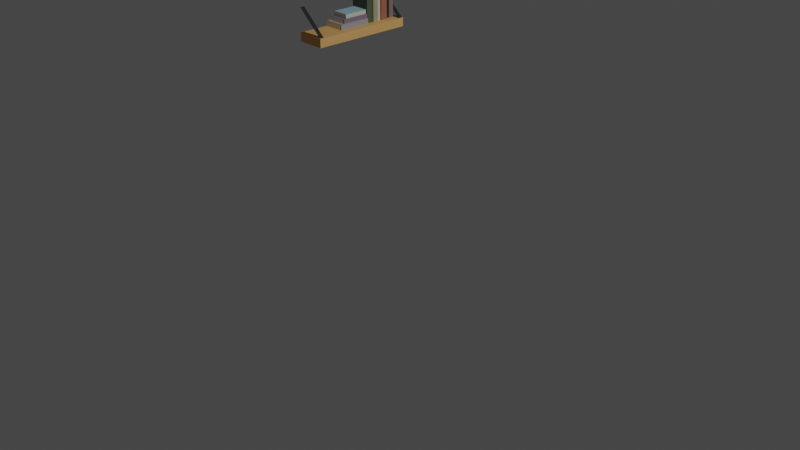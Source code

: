 # Source: shelf-1.blend  (saved by Blender 2.93.21; exported with 4.5.12 LTS)
import bpy
from mathutils import Matrix  # noqa: F401  (used for matrix-valued properties, if any)

bpy.ops.wm.read_factory_settings(use_empty=True)
scene = bpy.context.scene
scene.name = 'Scene'

# ---- collections
col_collection = bpy.data.collections.new('Collection'); scene.collection.children.link(col_collection)

# ---- materials (node trees are filled in below, after node groups)
mat_book3 = bpy.data.materials.new('book3')
mat_book3.use_transparent_shadow = False
mat_book5_002 = bpy.data.materials.new('book5.002')
mat_book5_002.use_transparent_shadow = False
mat_book8 = bpy.data.materials.new('book8')
mat_book8.use_transparent_shadow = False
mat_book1 = bpy.data.materials.new('book1')
mat_book1.use_transparent_shadow = False
mat_paper_001 = bpy.data.materials.new('PAPER.001')
mat_paper_001.use_transparent_shadow = False
mat_book8_001 = bpy.data.materials.new('book8.001')
mat_book8_001.use_transparent_shadow = False
mat_book7 = bpy.data.materials.new('book7')
mat_book7.use_transparent_shadow = False
mat_book6 = bpy.data.materials.new('book6')
mat_book6.use_transparent_shadow = False
mat_book5 = bpy.data.materials.new('book5')
mat_book5.use_transparent_shadow = False
mat_book4 = bpy.data.materials.new('book4')
mat_book4.use_transparent_shadow = False
mat_wood_001 = bpy.data.materials.new('WOOD.001')
mat_wood_001.alpha_threshold = 0.0
mat_wood_001.use_transparent_shadow = False
mat_wood_001.line_color = (0.0, 0.0, 0.0, 1.0)
mat_book_hang = bpy.data.materials.new('book-hang')
mat_book_hang.use_transparent_shadow = False

# ---- material node trees
mat_book3.use_nodes = True; mat_book3.node_tree.nodes.clear()
_N = mat_book3.node_tree.nodes; _L = mat_book3.node_tree.links
n0 = _N.new('ShaderNodeBsdfPrincipled'); n0.name = 'Principled BSDF'; n0.location = (10, 300)
n0.distribution = 'GGX'
n0.subsurface_method = 'BURLEY'
n0.inputs[0].default_value = (0.3283, 0.5568, 0.6491, 1.0)
n0.inputs[2].default_value = 1.0
n0.inputs[3].default_value = 1.45
n0.inputs[24].default_value = 0.01455
n0.inputs[27].default_value = (0.0, 0.0, 0.0, 1.0)
n0.inputs[28].default_value = 1.0
n1 = _N.new('ShaderNodeOutputMaterial'); n1.name = 'Material Output'; n1.location = (300, 300)
_L.new(n0.outputs[0], n1.inputs[0])
n1.is_active_output = True
mat_book5_002.use_nodes = True; mat_book5_002.node_tree.nodes.clear()
_N = mat_book5_002.node_tree.nodes; _L = mat_book5_002.node_tree.links
n0 = _N.new('ShaderNodeBsdfPrincipled'); n0.name = 'Principled BSDF'; n0.location = (10, 300)
n0.distribution = 'GGX'
n0.subsurface_method = 'BURLEY'
n0.inputs[0].default_value = (0.6546, 0.6315, 0.5206, 1.0)
n0.inputs[2].default_value = 0.3303
n0.inputs[3].default_value = 1.45
n0.inputs[24].default_value = 0.01455
n0.inputs[27].default_value = (0.0, 0.0, 0.0, 1.0)
n0.inputs[28].default_value = 1.0
n1 = _N.new('ShaderNodeOutputMaterial'); n1.name = 'Material Output'; n1.location = (300, 300)
_L.new(n0.outputs[0], n1.inputs[0])
n1.is_active_output = True
mat_book8.use_nodes = True; mat_book8.node_tree.nodes.clear()
_N = mat_book8.node_tree.nodes; _L = mat_book8.node_tree.links
n0 = _N.new('ShaderNodeBsdfPrincipled'); n0.name = 'Principled BSDF'; n0.location = (10, 300)
n0.distribution = 'GGX'
n0.subsurface_method = 'BURLEY'
n0.inputs[0].default_value = (0.2352, 0.1741, 0.1493, 1.0)
n0.inputs[2].default_value = 1.0
n0.inputs[3].default_value = 1.45
n0.inputs[24].default_value = 0.01455
n0.inputs[27].default_value = (0.0, 0.0, 0.0, 1.0)
n0.inputs[28].default_value = 1.0
n1 = _N.new('ShaderNodeOutputMaterial'); n1.name = 'Material Output'; n1.location = (300, 300)
_L.new(n0.outputs[0], n1.inputs[0])
n1.is_active_output = True
mat_book1.use_nodes = True; mat_book1.node_tree.nodes.clear()
_N = mat_book1.node_tree.nodes; _L = mat_book1.node_tree.links
n0 = _N.new('ShaderNodeBsdfPrincipled'); n0.name = 'Principled BSDF'; n0.location = (10, 300)
n0.distribution = 'GGX'
n0.subsurface_method = 'BURLEY'
n0.inputs[0].default_value = (0.3425, 0.326, 0.3595, 1.0)
n0.inputs[2].default_value = 1.0
n0.inputs[3].default_value = 1.45
n0.inputs[24].default_value = 0.01455
n0.inputs[27].default_value = (0.0, 0.0, 0.0, 1.0)
n0.inputs[28].default_value = 1.0
n1 = _N.new('ShaderNodeOutputMaterial'); n1.name = 'Material Output'; n1.location = (300, 300)
_L.new(n0.outputs[0], n1.inputs[0])
n1.is_active_output = True
mat_paper_001.use_nodes = True; mat_paper_001.node_tree.nodes.clear()
_N = mat_paper_001.node_tree.nodes; _L = mat_paper_001.node_tree.links
n0 = _N.new('ShaderNodeBsdfPrincipled'); n0.name = 'Principled BSDF'; n0.location = (10, 300)
n0.distribution = 'GGX'
n0.subsurface_method = 'BURLEY'
n0.inputs[0].default_value = (0.8, 0.7591, 0.5416, 1.0)
n0.inputs[2].default_value = 0.7394
n0.inputs[3].default_value = 1.45
n0.inputs[27].default_value = (0.0, 0.0, 0.0, 1.0)
n0.inputs[28].default_value = 1.0
n1 = _N.new('ShaderNodeOutputMaterial'); n1.name = 'Material Output'; n1.location = (300, 300)
_L.new(n0.outputs[0], n1.inputs[0])
n1.is_active_output = True
mat_book8_001.use_nodes = True; mat_book8_001.node_tree.nodes.clear()
_N = mat_book8_001.node_tree.nodes; _L = mat_book8_001.node_tree.links
n0 = _N.new('ShaderNodeBsdfPrincipled'); n0.name = 'Principled BSDF'; n0.location = (10, 300)
n0.distribution = 'GGX'
n0.subsurface_method = 'BURLEY'
n0.inputs[0].default_value = (0.2506, 0.1628, 0.2159, 1.0)
n0.inputs[2].default_value = 1.0
n0.inputs[3].default_value = 1.45
n0.inputs[24].default_value = 0.01455
n0.inputs[27].default_value = (0.0, 0.0, 0.0, 1.0)
n0.inputs[28].default_value = 1.0
n1 = _N.new('ShaderNodeOutputMaterial'); n1.name = 'Material Output'; n1.location = (300, 300)
_L.new(n0.outputs[0], n1.inputs[0])
n1.is_active_output = True
mat_book7.use_nodes = True; mat_book7.node_tree.nodes.clear()
_N = mat_book7.node_tree.nodes; _L = mat_book7.node_tree.links
n0 = _N.new('ShaderNodeBsdfPrincipled'); n0.name = 'Principled BSDF'; n0.location = (10, 300)
n0.distribution = 'GGX'
n0.subsurface_method = 'BURLEY'
n0.inputs[0].default_value = (0.02261, 0.02896, 0.03175, 1.0)
n0.inputs[2].default_value = 0.3303
n0.inputs[3].default_value = 1.45
n0.inputs[24].default_value = 0.01455
n0.inputs[27].default_value = (0.0, 0.0, 0.0, 1.0)
n0.inputs[28].default_value = 1.0
n1 = _N.new('ShaderNodeOutputMaterial'); n1.name = 'Material Output'; n1.location = (300, 300)
_L.new(n0.outputs[0], n1.inputs[0])
n1.is_active_output = True
mat_book6.use_nodes = True; mat_book6.node_tree.nodes.clear()
_N = mat_book6.node_tree.nodes; _L = mat_book6.node_tree.links
n0 = _N.new('ShaderNodeBsdfPrincipled'); n0.name = 'Principled BSDF'; n0.location = (10, 300)
n0.distribution = 'GGX'
n0.subsurface_method = 'BURLEY'
n0.inputs[0].default_value = (0.3833, 0.1351, 0.07577, 1.0)
n0.inputs[2].default_value = 1.0
n0.inputs[3].default_value = 1.45
n0.inputs[24].default_value = 0.01455
n0.inputs[27].default_value = (0.0, 0.0, 0.0, 1.0)
n0.inputs[28].default_value = 1.0
n1 = _N.new('ShaderNodeOutputMaterial'); n1.name = 'Material Output'; n1.location = (300, 300)
_L.new(n0.outputs[0], n1.inputs[0])
n1.is_active_output = True
mat_book5.use_nodes = True; mat_book5.node_tree.nodes.clear()
_N = mat_book5.node_tree.nodes; _L = mat_book5.node_tree.links
n0 = _N.new('ShaderNodeBsdfPrincipled'); n0.name = 'Principled BSDF'; n0.location = (10, 300)
n0.distribution = 'GGX'
n0.subsurface_method = 'BURLEY'
n0.inputs[0].default_value = (0.3792, 0.3527, 0.2141, 1.0)
n0.inputs[2].default_value = 0.3303
n0.inputs[3].default_value = 1.45
n0.inputs[24].default_value = 0.01455
n0.inputs[27].default_value = (0.0, 0.0, 0.0, 1.0)
n0.inputs[28].default_value = 1.0
n1 = _N.new('ShaderNodeOutputMaterial'); n1.name = 'Material Output'; n1.location = (300, 300)
_L.new(n0.outputs[0], n1.inputs[0])
n1.is_active_output = True
mat_book4.use_nodes = True; mat_book4.node_tree.nodes.clear()
_N = mat_book4.node_tree.nodes; _L = mat_book4.node_tree.links
n0 = _N.new('ShaderNodeBsdfPrincipled'); n0.name = 'Principled BSDF'; n0.location = (10, 300)
n0.distribution = 'GGX'
n0.subsurface_method = 'BURLEY'
n0.inputs[0].default_value = (0.08723, 0.109, 0.07026, 1.0)
n0.inputs[2].default_value = 1.0
n0.inputs[3].default_value = 1.45
n0.inputs[24].default_value = 0.01455
n0.inputs[27].default_value = (0.0, 0.0, 0.0, 1.0)
n0.inputs[28].default_value = 1.0
n1 = _N.new('ShaderNodeOutputMaterial'); n1.name = 'Material Output'; n1.location = (300, 300)
_L.new(n0.outputs[0], n1.inputs[0])
n1.is_active_output = True
mat_wood_001.use_nodes = True; mat_wood_001.node_tree.nodes.clear()
_N = mat_wood_001.node_tree.nodes; _L = mat_wood_001.node_tree.links
n0 = _N.new('ShaderNodeOutputMaterial'); n0.name = 'Material Output'; n0.location = (300, 300)
n1 = _N.new('ShaderNodeBsdfPrincipled'); n1.name = 'Principled BSDF'; n1.location = (10, 300)
n1.distribution = 'GGX'
n1.subsurface_method = 'BURLEY'
n1.inputs[0].default_value = (0.8, 0.436, 0.1549, 1.0)
n1.inputs[2].default_value = 1.0
n1.inputs[3].default_value = 1.45
n1.inputs[27].default_value = (0.0, 0.0, 0.0, 1.0)
n1.inputs[28].default_value = 1.0
_L.new(n1.outputs[0], n0.inputs[0])
n0.is_active_output = True
mat_book_hang.use_nodes = True; mat_book_hang.node_tree.nodes.clear()
_N = mat_book_hang.node_tree.nodes; _L = mat_book_hang.node_tree.links
n0 = _N.new('ShaderNodeBsdfPrincipled'); n0.name = 'Principled BSDF'; n0.location = (10, 300)
n0.distribution = 'GGX'
n0.subsurface_method = 'BURLEY'
n0.inputs[0].default_value = (0.01823, 0.01761, 0.01685, 1.0)
n0.inputs[3].default_value = 1.45
n0.inputs[27].default_value = (0.0, 0.0, 0.0, 1.0)
n0.inputs[28].default_value = 1.0
n1 = _N.new('ShaderNodeOutputMaterial'); n1.name = 'Material Output'; n1.location = (300, 300)
_L.new(n0.outputs[0], n1.inputs[0])
n1.is_active_output = True

# ---- world
world_world = bpy.data.worlds.new('World'); scene.world = world_world
world_world.use_nodes = True; world_world.node_tree.nodes.clear()
_N = world_world.node_tree.nodes; _L = world_world.node_tree.links
n0 = _N.new('ShaderNodeOutputWorld'); n0.name = 'World Output'; n0.location = (300, 300)
n1 = _N.new('ShaderNodeBackground'); n1.name = 'Background'; n1.location = (10, 300)
n1.inputs[0].default_value = (0.05088, 0.05088, 0.05088, 1.0)
_L.new(n1.outputs[0], n0.inputs[0])
n0.is_active_output = True
world_world.color = (0.05088, 0.05088, 0.05088)
world_world.use_sun_shadow = False
world_world.sun_shadow_jitter_overblur = 0.0

# ---- cameras
cam_camera = bpy.data.cameras.new('Camera')
cam_camera.clip_end = 100.0
cam_camera.ortho_scale = 7.314

# ---- lights
light_light = bpy.data.lights.new('Light', 'POINT')
light_light.transmission_factor = 0.0
light_light.energy = 1000.0
light_light.shadow_soft_size = 0.1
light_light.shadow_maximum_resolution = 0.006
light_light.use_absolute_resolution = True

# ---- meshes
me_cube_040 = bpy.data.meshes.new('Cube.040')
me_cube_040.from_pydata([(-1.0, -1.0, -1.0), (-1.0, -1.0, 1.0), (-1.0, 1.0, -1.0), (-1.0, 1.0, 1.0), (1.0, -1.0, -1.0), (1.0, -1.0, 1.0), (1.0, 1.0, -1.0), (1.0, 1.0, 1.0), (-1.0, -1.0, -0.7902), (-1.0, 1.0, -0.7902), (1.0, 1.0, -0.7902), (1.0, -1.0, -0.7902), (-1.0, -1.0, 0.7391), (-1.0, 1.0, 0.7391), (1.0, 1.0, 0.7391), (1.0, -1.0, 0.7391)], [], [(12, 1, 3, 13), (13, 3, 7, 14), (14, 7, 5, 15), (15, 5, 1, 12), (2, 6, 4, 0), (7, 3, 1, 5), (4, 11, 8, 0), (6, 10, 11, 4), (2, 9, 10, 6), (0, 8, 9, 2), (11, 15, 12, 8), (10, 14, 15, 11), (9, 13, 14, 10), (8, 12, 13, 9)])
me_cube_040.polygons.foreach_set('material_index', [0, 0, 0, 0, 0, 0, 0, 0, 0, 0, 1, 0, 0, 1])
_uv = me_cube_040.uv_layers.new(name='UVMap')
_uv.uv.foreach_set('vector', [0.5625, 0.0, 0.625, 0.0, 0.625, 0.25, 0.5625, 0.25, 0.5625, 0.25, 0.625, 0.25, 0.625, 0.5, 0.5625, 0.5, 0.5625, 0.5, 0.625, 0.5, 0.625, 0.75, 0.5625, 0.75, 0.5625, 0.75, 0.625, 0.75, 0.625, 1.0, 0.5625, 1.0, 0.125, 0.5, 0.375, 0.5, 0.375, 0.75, 0.125, 0.75, 0.625, 0.5, 0.875, 0.5, 0.875, 0.75, 0.625, 0.75, 0.375, 0.75, 0.5, 0.75, 0.5, 1.0, 0.375, 1.0, 0.375, 0.5, 0.5, 0.5, 0.5, 0.75, 0.375, 0.75, 0.375, 0.25, 0.5, 0.25, 0.5, 0.5, 0.375, 0.5, 0.375, 0.0, 0.5, 0.0, 0.5, 0.25, 0.375, 0.25, 0.5, 0.75, 0.5625, 0.75, 0.5625, 1.0, 0.5, 1.0, 0.5, 0.5, 0.5625, 0.5, 0.5625, 0.75, 0.5, 0.75, 0.5, 0.25, 0.5625, 0.25, 0.5625, 0.5, 0.5, 0.5, 0.5, 0.0, 0.5625, 0.0, 0.5625, 0.25, 0.5, 0.25])
me_cube_040.materials.append(mat_book3)
me_cube_040.materials.append(mat_book5_002)
me_cube_040.materials.append(mat_book8)
me_cube_040.use_remesh_fix_poles = True
me_cube_040.use_remesh_preserve_attributes = False
me_cube_040.update()
me_cube_041 = bpy.data.meshes.new('Cube.041')
me_cube_041.from_pydata([(-1.0, -1.0, -1.0), (-0.8874, -0.8874, 1.0), (-1.0, 0.8863, -1.0), (-0.8874, 0.8874, 1.0), (1.0, -1.0, -1.0), (0.8874, -0.8874, 1.0), (1.0, 0.8863, -1.0), (0.8874, 0.8874, 1.0), (-1.0, -1.0, 1.0), (-1.0, 0.8863, 1.0), (1.0, 0.8863, 1.0), (1.0, -1.0, 1.0)], [], [(0, 8, 9, 2), (2, 9, 10, 6), (6, 10, 11, 4), (4, 11, 8, 0), (2, 6, 4, 0), (7, 3, 1, 5), (1, 3, 9, 8), (3, 7, 10, 9), (7, 5, 11, 10), (5, 1, 8, 11)])
me_cube_041.polygons.foreach_set('material_index', [0, 0, 0, 0, 0, 1, 0, 0, 0, 0])
_uv = me_cube_041.uv_layers.new(name='UVMap')
_uv.uv.foreach_set('vector', [0.375, 0.0, 0.625, 0.0, 0.625, 0.25, 0.375, 0.25, 0.375, 0.25, 0.625, 0.25, 0.625, 0.5, 0.375, 0.5, 0.375, 0.5, 0.625, 0.5, 0.625, 0.75, 0.375, 0.75, 0.375, 0.75, 0.625, 0.75, 0.625, 1.0, 0.375, 1.0, 0.125, 0.5, 0.375, 0.5, 0.375, 0.75, 0.125, 0.75, 0.6391, 0.5141, 0.8609, 0.5141, 0.8609, 0.7359, 0.6391, 0.7359, 0.8609, 0.7359, 0.8609, 0.5141, 0.875, 0.5, 0.875, 0.75, 0.8609, 0.5141, 0.6391, 0.5141, 0.625, 0.5, 0.875, 0.5, 0.6391, 0.5141, 0.6391, 0.7359, 0.625, 0.75, 0.625, 0.5, 0.6391, 0.7359, 0.8609, 0.7359, 0.875, 0.75, 0.625, 0.75])
me_cube_041.materials.append(mat_book1)
me_cube_041.materials.append(mat_paper_001)
me_cube_041.use_remesh_fix_poles = True
me_cube_041.use_remesh_preserve_attributes = False
me_cube_041.update()
me_cube_042 = bpy.data.meshes.new('Cube.042')
me_cube_042.from_pydata([(-1.0, -1.0, -1.0), (-0.8874, -0.8874, 1.0), (-1.0, 0.8863, -1.0), (-0.8874, 0.8874, 1.0), (1.0, -1.0, -1.0), (0.8874, -0.8874, 1.0), (1.0, 0.8863, -1.0), (0.8874, 0.8874, 1.0), (-1.0, -1.0, 1.0), (-1.0, 0.8863, 1.0), (1.0, 0.8863, 1.0), (1.0, -1.0, 1.0)], [], [(0, 8, 9, 2), (2, 9, 10, 6), (6, 10, 11, 4), (4, 11, 8, 0), (2, 6, 4, 0), (7, 3, 1, 5), (1, 3, 9, 8), (3, 7, 10, 9), (7, 5, 11, 10), (5, 1, 8, 11)])
me_cube_042.polygons.foreach_set('material_index', [0, 0, 0, 0, 0, 1, 0, 0, 0, 0])
_uv = me_cube_042.uv_layers.new(name='UVMap')
_uv.uv.foreach_set('vector', [0.375, 0.0, 0.625, 0.0, 0.625, 0.25, 0.375, 0.25, 0.375, 0.25, 0.625, 0.25, 0.625, 0.5, 0.375, 0.5, 0.375, 0.5, 0.625, 0.5, 0.625, 0.75, 0.375, 0.75, 0.375, 0.75, 0.625, 0.75, 0.625, 1.0, 0.375, 1.0, 0.125, 0.5, 0.375, 0.5, 0.375, 0.75, 0.125, 0.75, 0.6391, 0.5141, 0.8609, 0.5141, 0.8609, 0.7359, 0.6391, 0.7359, 0.8609, 0.7359, 0.8609, 0.5141, 0.875, 0.5, 0.875, 0.75, 0.8609, 0.5141, 0.6391, 0.5141, 0.625, 0.5, 0.875, 0.5, 0.6391, 0.5141, 0.6391, 0.7359, 0.625, 0.75, 0.625, 0.5, 0.6391, 0.7359, 0.8609, 0.7359, 0.875, 0.75, 0.625, 0.75])
me_cube_042.materials.append(mat_book8_001)
me_cube_042.materials.append(mat_paper_001)
me_cube_042.use_remesh_fix_poles = True
me_cube_042.use_remesh_preserve_attributes = False
me_cube_042.update()
me_cube_043 = bpy.data.meshes.new('Cube.043')
me_cube_043.from_pydata([(-1.0, -1.0, -1.0), (-0.8874, -0.8874, 1.0), (-1.0, 0.8863, -1.0), (-0.8874, 0.8874, 1.0), (1.0, -1.0, -1.0), (0.8874, -0.8874, 1.0), (1.0, 0.8863, -1.0), (0.8874, 0.8874, 1.0), (-1.0, -1.0, 1.0), (-1.0, 0.8863, 1.0), (1.0, 0.8863, 1.0), (1.0, -1.0, 1.0)], [], [(0, 8, 9, 2), (2, 9, 10, 6), (6, 10, 11, 4), (4, 11, 8, 0), (2, 6, 4, 0), (7, 3, 1, 5), (1, 3, 9, 8), (3, 7, 10, 9), (7, 5, 11, 10), (5, 1, 8, 11)])
me_cube_043.polygons.foreach_set('material_index', [0, 0, 0, 0, 0, 1, 0, 0, 0, 0])
_uv = me_cube_043.uv_layers.new(name='UVMap')
_uv.uv.foreach_set('vector', [0.375, 0.0, 0.625, 0.0, 0.625, 0.25, 0.375, 0.25, 0.375, 0.25, 0.625, 0.25, 0.625, 0.5, 0.375, 0.5, 0.375, 0.5, 0.625, 0.5, 0.625, 0.75, 0.375, 0.75, 0.375, 0.75, 0.625, 0.75, 0.625, 1.0, 0.375, 1.0, 0.125, 0.5, 0.375, 0.5, 0.375, 0.75, 0.125, 0.75, 0.6391, 0.5141, 0.8609, 0.5141, 0.8609, 0.7359, 0.6391, 0.7359, 0.8609, 0.7359, 0.8609, 0.5141, 0.875, 0.5, 0.875, 0.75, 0.8609, 0.5141, 0.6391, 0.5141, 0.625, 0.5, 0.875, 0.5, 0.6391, 0.5141, 0.6391, 0.7359, 0.625, 0.75, 0.625, 0.5, 0.6391, 0.7359, 0.8609, 0.7359, 0.875, 0.75, 0.625, 0.75])
me_cube_043.materials.append(mat_book8)
me_cube_043.materials.append(mat_paper_001)
me_cube_043.use_remesh_fix_poles = True
me_cube_043.use_remesh_preserve_attributes = False
me_cube_043.update()
me_cube_044 = bpy.data.meshes.new('Cube.044')
me_cube_044.from_pydata([(-1.0, -1.0, -1.0), (-0.8874, -0.8874, 1.0), (-1.0, 0.8863, -1.0), (-0.8874, 0.8874, 1.0), (1.0, -1.0, -1.0), (0.8874, -0.8874, 1.0), (1.0, 0.8863, -1.0), (0.8874, 0.8874, 1.0), (-1.0, -1.0, 1.0), (-1.0, 0.8863, 1.0), (1.0, 0.8863, 1.0), (1.0, -1.0, 1.0)], [], [(0, 8, 9, 2), (2, 9, 10, 6), (6, 10, 11, 4), (4, 11, 8, 0), (2, 6, 4, 0), (7, 3, 1, 5), (1, 3, 9, 8), (3, 7, 10, 9), (7, 5, 11, 10), (5, 1, 8, 11)])
me_cube_044.polygons.foreach_set('material_index', [0, 0, 0, 0, 0, 1, 0, 0, 0, 0])
_uv = me_cube_044.uv_layers.new(name='UVMap')
_uv.uv.foreach_set('vector', [0.375, 0.0, 0.625, 0.0, 0.625, 0.25, 0.375, 0.25, 0.375, 0.25, 0.625, 0.25, 0.625, 0.5, 0.375, 0.5, 0.375, 0.5, 0.625, 0.5, 0.625, 0.75, 0.375, 0.75, 0.375, 0.75, 0.625, 0.75, 0.625, 1.0, 0.375, 1.0, 0.125, 0.5, 0.375, 0.5, 0.375, 0.75, 0.125, 0.75, 0.6391, 0.5141, 0.8609, 0.5141, 0.8609, 0.7359, 0.6391, 0.7359, 0.8609, 0.7359, 0.8609, 0.5141, 0.875, 0.5, 0.875, 0.75, 0.8609, 0.5141, 0.6391, 0.5141, 0.625, 0.5, 0.875, 0.5, 0.6391, 0.5141, 0.6391, 0.7359, 0.625, 0.75, 0.625, 0.5, 0.6391, 0.7359, 0.8609, 0.7359, 0.875, 0.75, 0.625, 0.75])
me_cube_044.materials.append(mat_book7)
me_cube_044.materials.append(mat_paper_001)
me_cube_044.use_remesh_fix_poles = True
me_cube_044.use_remesh_preserve_attributes = False
me_cube_044.update()
me_cube_045 = bpy.data.meshes.new('Cube.045')
me_cube_045.from_pydata([(-1.0, -1.0, -1.0), (-0.8874, -0.8874, 1.0), (-1.0, 0.8863, -1.0), (-0.8874, 0.8874, 1.0), (1.0, -1.0, -1.0), (0.8874, -0.8874, 1.0), (1.0, 0.8863, -1.0), (0.8874, 0.8874, 1.0), (-1.0, -1.0, 1.0), (-1.0, 0.8863, 1.0), (1.0, 0.8863, 1.0), (1.0, -1.0, 1.0)], [], [(0, 8, 9, 2), (2, 9, 10, 6), (6, 10, 11, 4), (4, 11, 8, 0), (2, 6, 4, 0), (7, 3, 1, 5), (1, 3, 9, 8), (3, 7, 10, 9), (7, 5, 11, 10), (5, 1, 8, 11)])
me_cube_045.polygons.foreach_set('material_index', [0, 0, 0, 0, 0, 1, 0, 0, 0, 0])
_uv = me_cube_045.uv_layers.new(name='UVMap')
_uv.uv.foreach_set('vector', [0.375, 0.0, 0.625, 0.0, 0.625, 0.25, 0.375, 0.25, 0.375, 0.25, 0.625, 0.25, 0.625, 0.5, 0.375, 0.5, 0.375, 0.5, 0.625, 0.5, 0.625, 0.75, 0.375, 0.75, 0.375, 0.75, 0.625, 0.75, 0.625, 1.0, 0.375, 1.0, 0.125, 0.5, 0.375, 0.5, 0.375, 0.75, 0.125, 0.75, 0.6391, 0.5141, 0.8609, 0.5141, 0.8609, 0.7359, 0.6391, 0.7359, 0.8609, 0.7359, 0.8609, 0.5141, 0.875, 0.5, 0.875, 0.75, 0.8609, 0.5141, 0.6391, 0.5141, 0.625, 0.5, 0.875, 0.5, 0.6391, 0.5141, 0.6391, 0.7359, 0.625, 0.75, 0.625, 0.5, 0.6391, 0.7359, 0.8609, 0.7359, 0.875, 0.75, 0.625, 0.75])
me_cube_045.materials.append(mat_book6)
me_cube_045.materials.append(mat_paper_001)
me_cube_045.use_remesh_fix_poles = True
me_cube_045.use_remesh_preserve_attributes = False
me_cube_045.update()
me_cube_046 = bpy.data.meshes.new('Cube.046')
me_cube_046.from_pydata([(-1.0, -1.0, -1.0), (-0.8874, -0.8874, 1.0), (-1.0, 0.8863, -1.0), (-0.8874, 0.8874, 1.0), (1.0, -1.0, -1.0), (0.8874, -0.8874, 1.0), (1.0, 0.8863, -1.0), (0.8874, 0.8874, 1.0), (-1.0, -1.0, 1.0), (-1.0, 0.8863, 1.0), (1.0, 0.8863, 1.0), (1.0, -1.0, 1.0)], [], [(0, 8, 9, 2), (2, 9, 10, 6), (6, 10, 11, 4), (4, 11, 8, 0), (2, 6, 4, 0), (7, 3, 1, 5), (1, 3, 9, 8), (3, 7, 10, 9), (7, 5, 11, 10), (5, 1, 8, 11)])
me_cube_046.polygons.foreach_set('material_index', [0, 0, 0, 0, 0, 1, 0, 0, 0, 0])
_uv = me_cube_046.uv_layers.new(name='UVMap')
_uv.uv.foreach_set('vector', [0.375, 0.0, 0.625, 0.0, 0.625, 0.25, 0.375, 0.25, 0.375, 0.25, 0.625, 0.25, 0.625, 0.5, 0.375, 0.5, 0.375, 0.5, 0.625, 0.5, 0.625, 0.75, 0.375, 0.75, 0.375, 0.75, 0.625, 0.75, 0.625, 1.0, 0.375, 1.0, 0.125, 0.5, 0.375, 0.5, 0.375, 0.75, 0.125, 0.75, 0.6391, 0.5141, 0.8609, 0.5141, 0.8609, 0.7359, 0.6391, 0.7359, 0.8609, 0.7359, 0.8609, 0.5141, 0.875, 0.5, 0.875, 0.75, 0.8609, 0.5141, 0.6391, 0.5141, 0.625, 0.5, 0.875, 0.5, 0.6391, 0.5141, 0.6391, 0.7359, 0.625, 0.75, 0.625, 0.5, 0.6391, 0.7359, 0.8609, 0.7359, 0.875, 0.75, 0.625, 0.75])
me_cube_046.materials.append(mat_book5_002)
me_cube_046.materials.append(mat_paper_001)
me_cube_046.use_remesh_fix_poles = True
me_cube_046.use_remesh_preserve_attributes = False
me_cube_046.update()
me_cube_047 = bpy.data.meshes.new('Cube.047')
me_cube_047.from_pydata([(-1.0, -1.0, -1.0), (-0.8874, -0.8874, 1.0), (-1.0, 0.8863, -1.0), (-0.8874, 0.8874, 1.0), (1.0, -1.0, -1.0), (0.8874, -0.8874, 1.0), (1.0, 0.8863, -1.0), (0.8874, 0.8874, 1.0), (-1.0, -1.0, 1.0), (-1.0, 0.8863, 1.0), (1.0, 0.8863, 1.0), (1.0, -1.0, 1.0)], [], [(0, 8, 9, 2), (2, 9, 10, 6), (6, 10, 11, 4), (4, 11, 8, 0), (2, 6, 4, 0), (7, 3, 1, 5), (1, 3, 9, 8), (3, 7, 10, 9), (7, 5, 11, 10), (5, 1, 8, 11)])
me_cube_047.polygons.foreach_set('material_index', [0, 0, 0, 0, 0, 1, 0, 0, 0, 0])
_uv = me_cube_047.uv_layers.new(name='UVMap')
_uv.uv.foreach_set('vector', [0.375, 0.0, 0.625, 0.0, 0.625, 0.25, 0.375, 0.25, 0.375, 0.25, 0.625, 0.25, 0.625, 0.5, 0.375, 0.5, 0.375, 0.5, 0.625, 0.5, 0.625, 0.75, 0.375, 0.75, 0.375, 0.75, 0.625, 0.75, 0.625, 1.0, 0.375, 1.0, 0.125, 0.5, 0.375, 0.5, 0.375, 0.75, 0.125, 0.75, 0.6391, 0.5141, 0.8609, 0.5141, 0.8609, 0.7359, 0.6391, 0.7359, 0.8609, 0.7359, 0.8609, 0.5141, 0.875, 0.5, 0.875, 0.75, 0.8609, 0.5141, 0.6391, 0.5141, 0.625, 0.5, 0.875, 0.5, 0.6391, 0.5141, 0.6391, 0.7359, 0.625, 0.75, 0.625, 0.5, 0.6391, 0.7359, 0.8609, 0.7359, 0.875, 0.75, 0.625, 0.75])
me_cube_047.materials.append(mat_book5)
me_cube_047.materials.append(mat_paper_001)
me_cube_047.use_remesh_fix_poles = True
me_cube_047.use_remesh_preserve_attributes = False
me_cube_047.update()
me_cube_048 = bpy.data.meshes.new('Cube.048')
me_cube_048.from_pydata([(-1.0, -1.0, -1.0), (-0.8874, -0.8874, 1.0), (-1.0, 0.8863, -1.0), (-0.8874, 0.8874, 1.0), (1.0, -1.0, -1.0), (0.8874, -0.8874, 1.0), (1.0, 0.8863, -1.0), (0.8874, 0.8874, 1.0), (-1.0, -1.0, 1.0), (-1.0, 0.8863, 1.0), (1.0, 0.8863, 1.0), (1.0, -1.0, 1.0)], [], [(0, 8, 9, 2), (2, 9, 10, 6), (6, 10, 11, 4), (4, 11, 8, 0), (2, 6, 4, 0), (7, 3, 1, 5), (1, 3, 9, 8), (3, 7, 10, 9), (7, 5, 11, 10), (5, 1, 8, 11)])
me_cube_048.polygons.foreach_set('material_index', [0, 0, 0, 0, 0, 1, 0, 0, 0, 0])
_uv = me_cube_048.uv_layers.new(name='UVMap')
_uv.uv.foreach_set('vector', [0.375, 0.0, 0.625, 0.0, 0.625, 0.25, 0.375, 0.25, 0.375, 0.25, 0.625, 0.25, 0.625, 0.5, 0.375, 0.5, 0.375, 0.5, 0.625, 0.5, 0.625, 0.75, 0.375, 0.75, 0.375, 0.75, 0.625, 0.75, 0.625, 1.0, 0.375, 1.0, 0.125, 0.5, 0.375, 0.5, 0.375, 0.75, 0.125, 0.75, 0.6391, 0.5141, 0.8609, 0.5141, 0.8609, 0.7359, 0.6391, 0.7359, 0.8609, 0.7359, 0.8609, 0.5141, 0.875, 0.5, 0.875, 0.75, 0.8609, 0.5141, 0.6391, 0.5141, 0.625, 0.5, 0.875, 0.5, 0.6391, 0.5141, 0.6391, 0.7359, 0.625, 0.75, 0.625, 0.5, 0.6391, 0.7359, 0.8609, 0.7359, 0.875, 0.75, 0.625, 0.75])
me_cube_048.materials.append(mat_book4)
me_cube_048.materials.append(mat_paper_001)
me_cube_048.use_remesh_fix_poles = True
me_cube_048.use_remesh_preserve_attributes = False
me_cube_048.update()
me_cube_049 = bpy.data.meshes.new('Cube.049')
me_cube_049.from_pydata([(1.0, 1.0, 1.0), (1.0, 1.0, -1.0), (1.0, -1.0, 1.0), (1.0, -1.0, -1.0), (-1.0, 1.0, 1.0), (-1.0, 1.0, -1.0), (-1.0, -1.0, 1.0), (-1.0, -1.0, -1.0)], [], [(0, 4, 6, 2), (3, 2, 6, 7), (7, 6, 4, 5), (5, 1, 3, 7), (1, 0, 2, 3), (5, 4, 0, 1)])
_uv = me_cube_049.uv_layers.new(name='UVMap')
_uv.uv.foreach_set('vector', [0.625, 0.5, 0.875, 0.5, 0.875, 0.75, 0.625, 0.75, 0.375, 0.75, 0.625, 0.75, 0.625, 1.0, 0.375, 1.0, 0.375, 0.0, 0.625, 0.0, 0.625, 0.25, 0.375, 0.25, 0.125, 0.5, 0.375, 0.5, 0.375, 0.75, 0.125, 0.75, 0.375, 0.5, 0.625, 0.5, 0.625, 0.75, 0.375, 0.75, 0.375, 0.25, 0.625, 0.25, 0.625, 0.5, 0.375, 0.5])
me_cube_049.materials.append(mat_wood_001)
me_cube_049.use_remesh_preserve_volume = False
me_cube_049.use_remesh_preserve_attributes = False
me_cube_049.use_mirror_vertex_groups = False
me_cube_049.update()
me_plane_003 = bpy.data.meshes.new('Plane.003')
me_plane_003.from_pydata([(-1.0, -1.0, 0.0), (1.0, -1.0, 0.0), (-1.0, 1.174, -0.179), (1.0, 1.174, -0.179)], [], [(0, 1, 3, 2)])
_uv = me_plane_003.uv_layers.new(name='UVMap')
_uv.uv.foreach_set('vector', [0.0, 0.0, 1.0, 0.0, 1.0, 1.0, 0.0, 1.0])
me_plane_003.materials.append(mat_book_hang)
me_plane_003.use_remesh_fix_poles = True
me_plane_003.use_remesh_preserve_attributes = False
me_plane_003.update()
me_plane_004 = bpy.data.meshes.new('Plane.004')
me_plane_004.from_pydata([(-1.0, -1.0, 0.0), (1.0, -1.0, 0.0), (-1.0, 1.174, -0.179), (1.0, 1.174, -0.179)], [], [(0, 1, 3, 2)])
_uv = me_plane_004.uv_layers.new(name='UVMap')
_uv.uv.foreach_set('vector', [0.0, 0.0, 1.0, 0.0, 1.0, 1.0, 0.0, 1.0])
me_plane_004.materials.append(mat_book_hang)
me_plane_004.use_remesh_fix_poles = True
me_plane_004.use_remesh_preserve_attributes = False
me_plane_004.update()

# ---- objects
ob_light = bpy.data.objects.new('Light', light_light)
ob_camera = bpy.data.objects.new('Camera', cam_camera)
ob_cube_039 = bpy.data.objects.new('Cube.039', me_cube_040)
ob_cube_040 = bpy.data.objects.new('Cube.040', me_cube_041)
ob_cube_041 = bpy.data.objects.new('Cube.041', me_cube_042)
ob_cube_042 = bpy.data.objects.new('Cube.042', me_cube_043)
ob_cube_043 = bpy.data.objects.new('Cube.043', me_cube_044)
ob_cube_044 = bpy.data.objects.new('Cube.044', me_cube_045)
ob_cube_045 = bpy.data.objects.new('Cube.045', me_cube_046)
ob_cube_046 = bpy.data.objects.new('Cube.046', me_cube_047)
ob_cube_047 = bpy.data.objects.new('Cube.047', me_cube_048)
ob_cube_048 = bpy.data.objects.new('Cube.048', me_cube_049)
ob_plane_003 = bpy.data.objects.new('Plane.003', me_plane_003)
ob_plane_004 = bpy.data.objects.new('Plane.004', me_plane_004)

# ---- transforms, parenting, visibility, modifiers, constraints
ob_light.location = (4.076, 1.005, 5.904)
ob_light.rotation_euler = (0.6503, 0.05522, 1.866)
ob_light.lock_rotations_4d = False
ob_light.empty_display_type = 'ARROWS'
ob_light.color = (0.0, 0.0, 0.0, 0.0)
ob_light.lineart.crease_threshold = 0.0
ob_camera.location = (7.359, -6.926, 4.958)
ob_camera.rotation_euler = (1.109, 0.0, 0.8149)
ob_camera.lock_rotations_4d = False
ob_camera.empty_display_type = 'ARROWS'
ob_camera.color = (0.0, 0.0, 0.0, 0.0)
ob_camera.display_type = 'WIRE'
ob_camera.lineart.crease_threshold = 0.0
ob_cube_039.location = (-2.149, 1.248, 1.455)
ob_cube_039.rotation_euler = (0.0, -0.0, 1.571)
ob_cube_039.scale = (0.1509, 0.1033, -0.02565)
ob_cube_040.location = (-2.153, 1.2, 1.349)
ob_cube_040.rotation_euler = (1.571, 4.712, 0.0)
ob_cube_040.scale = (0.03415, 0.1377, 0.2039)
ob_cube_041.location = (-2.162, 1.23, 1.405)
ob_cube_041.rotation_euler = (1.571, 4.712, 0.0)
ob_cube_041.scale = (0.02262, 0.1307, 0.1736)
ob_cube_042.location = (-2.162, 1.783, 1.472)
ob_cube_042.rotation_euler = (0.0, -0.0, 1.571)
ob_cube_042.scale = (0.03165, 0.1287, 0.1709)
ob_cube_043.location = (-2.162, 1.724, 1.472)
ob_cube_043.rotation_euler = (0.0, -0.0, 1.571)
ob_cube_043.scale = (0.03014, 0.1226, 0.1628)
ob_cube_044.location = (-2.153, 1.655, 1.512)
ob_cube_044.rotation_euler = (0.0, -0.0, 1.571)
ob_cube_044.scale = (0.04296, 0.1377, 0.2039)
ob_cube_045.location = (-2.162, 1.586, 1.508)
ob_cube_045.rotation_euler = (0.0, -0.0, 1.571)
ob_cube_045.scale = (0.02835, 0.1246, 0.1942)
ob_cube_046.location = (-2.153, 1.524, 1.519)
ob_cube_046.rotation_euler = (0.0, -0.0, 1.571)
ob_cube_046.scale = (0.03415, 0.1377, 0.2039)
ob_cube_047.location = (-2.162, 1.446, 1.489)
ob_cube_047.rotation_euler = (0.0, -0.0, 1.571)
ob_cube_047.scale = (0.04119, 0.1307, 0.1736)
ob_cube_048.location = (-2.102, 1.247, 1.266)
ob_cube_048.rotation_euler = (0.0, -0.0, 1.571)
ob_cube_048.scale = (0.63, 0.1736, 0.05264)
ob_cube_048.lock_rotations_4d = False
ob_cube_048.empty_display_type = 'ARROWS'
ob_cube_048.lineart.crease_threshold = 0.0
ob_plane_003.location = (-2.076, 0.6496, 1.46)
ob_plane_003.rotation_euler = (3.948, -0.0, 1.571)
ob_plane_003.scale = (0.02753, -0.2067, -0.2094)
ob_plane_004.location = (-2.076, 1.843, 1.46)
ob_plane_004.rotation_euler = (3.948, -0.0, 1.571)
ob_plane_004.scale = (0.02753, -0.2067, -0.2094)

# ---- collection membership
col_collection.objects.link(ob_light)
col_collection.objects.link(ob_camera)
col_collection.objects.link(ob_cube_039)
col_collection.objects.link(ob_cube_040)
col_collection.objects.link(ob_cube_041)
col_collection.objects.link(ob_cube_042)
col_collection.objects.link(ob_cube_043)
col_collection.objects.link(ob_cube_044)
col_collection.objects.link(ob_cube_045)
col_collection.objects.link(ob_cube_046)
col_collection.objects.link(ob_cube_047)
col_collection.objects.link(ob_cube_048)
col_collection.objects.link(ob_plane_003)
col_collection.objects.link(ob_plane_004)

# ---- scene / render settings (as saved in the file)
scene.camera = ob_camera
scene.frame_start = 1; scene.frame_end = 250; scene.frame_set(1)
scene.render.engine = 'BLENDER_EEVEE_NEXT'
scene.cycles.use_denoising = False
scene.cycles.samples = 128
scene.cycles.sampling_pattern = 'TABULATED_SOBOL'
scene.cycles.use_adaptive_sampling = False
scene.cycles.use_light_tree = False
scene.view_settings.view_transform = 'Filmic'
bpy.context.view_layer.update()
